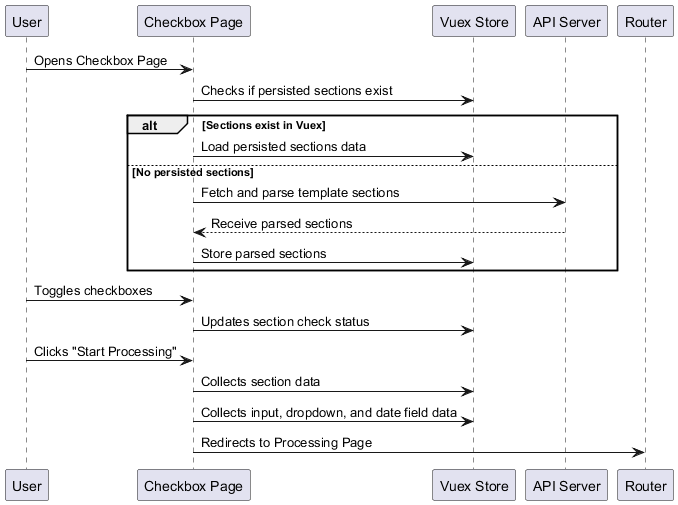

The diagram above was rendered by PlantUML. Its source (embedded in the PNG):
@startuml checkbox-page-process-flow
participant "User" as User
participant "Checkbox Page" as CheckboxPage
participant "Vuex Store" as Vuex
participant "API Server" as Server
participant "Router" as Router

User -> CheckboxPage : Opens Checkbox Page
CheckboxPage -> Vuex : Checks if persisted sections exist

alt Sections exist in Vuex
    CheckboxPage -> Vuex : Load persisted sections data
else No persisted sections
    CheckboxPage -> Server : Fetch and parse template sections
    Server --> CheckboxPage : Receive parsed sections
    CheckboxPage -> Vuex : Store parsed sections
end

User -> CheckboxPage : Toggles checkboxes
CheckboxPage -> Vuex : Updates section check status

User -> CheckboxPage : Clicks "Start Processing"

CheckboxPage -> Vuex : Collects section data
CheckboxPage -> Vuex : Collects input, dropdown, and date field data

CheckboxPage -> Router : Redirects to Processing Page
@enduml